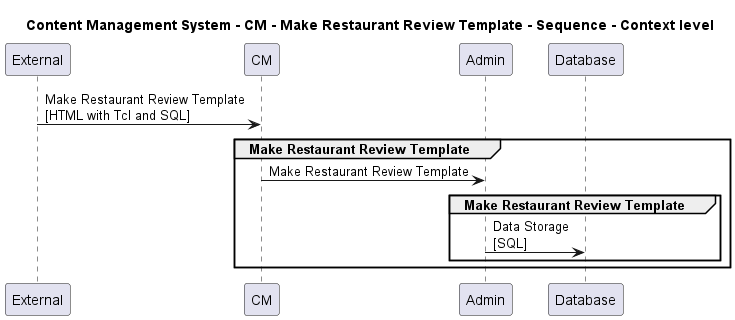

The diagram above was rendered by PlantUML. Its source (embedded in the PNG):
@startuml

title Content Management System - CM - Make Restaurant Review Template - Sequence - Context level

participant "External" as C4InterFlow.SoftwareSystems.ExternalSystem
participant "CM" as ContentManagementSystem.SoftwareSystems.CM
participant "Admin" as ContentManagementSystem.SoftwareSystems.Admin
participant "Database" as ContentManagementSystem.SoftwareSystems.Database

C4InterFlow.SoftwareSystems.ExternalSystem -> ContentManagementSystem.SoftwareSystems.CM : Make Restaurant Review Template\n[HTML with Tcl and SQL]
group Make Restaurant Review Template
ContentManagementSystem.SoftwareSystems.CM -> ContentManagementSystem.SoftwareSystems.Admin : Make Restaurant Review Template
group Make Restaurant Review Template
ContentManagementSystem.SoftwareSystems.Admin -> ContentManagementSystem.SoftwareSystems.Database : Data Storage\n[SQL]
end
end


@enduml